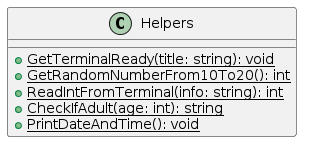

The diagram above was rendered by PlantUML. Its source (embedded in the PNG):
@startuml
class Helpers {


    + {static} GetTerminalReady(title: string): void
    + {static} GetRandomNumberFrom10To20(): int
    + {static} ReadIntFromTerminal(info: string): int
    + {static} CheckIfAdult(age: int): string
    + {static} PrintDateAndTime(): void
}
@enduml